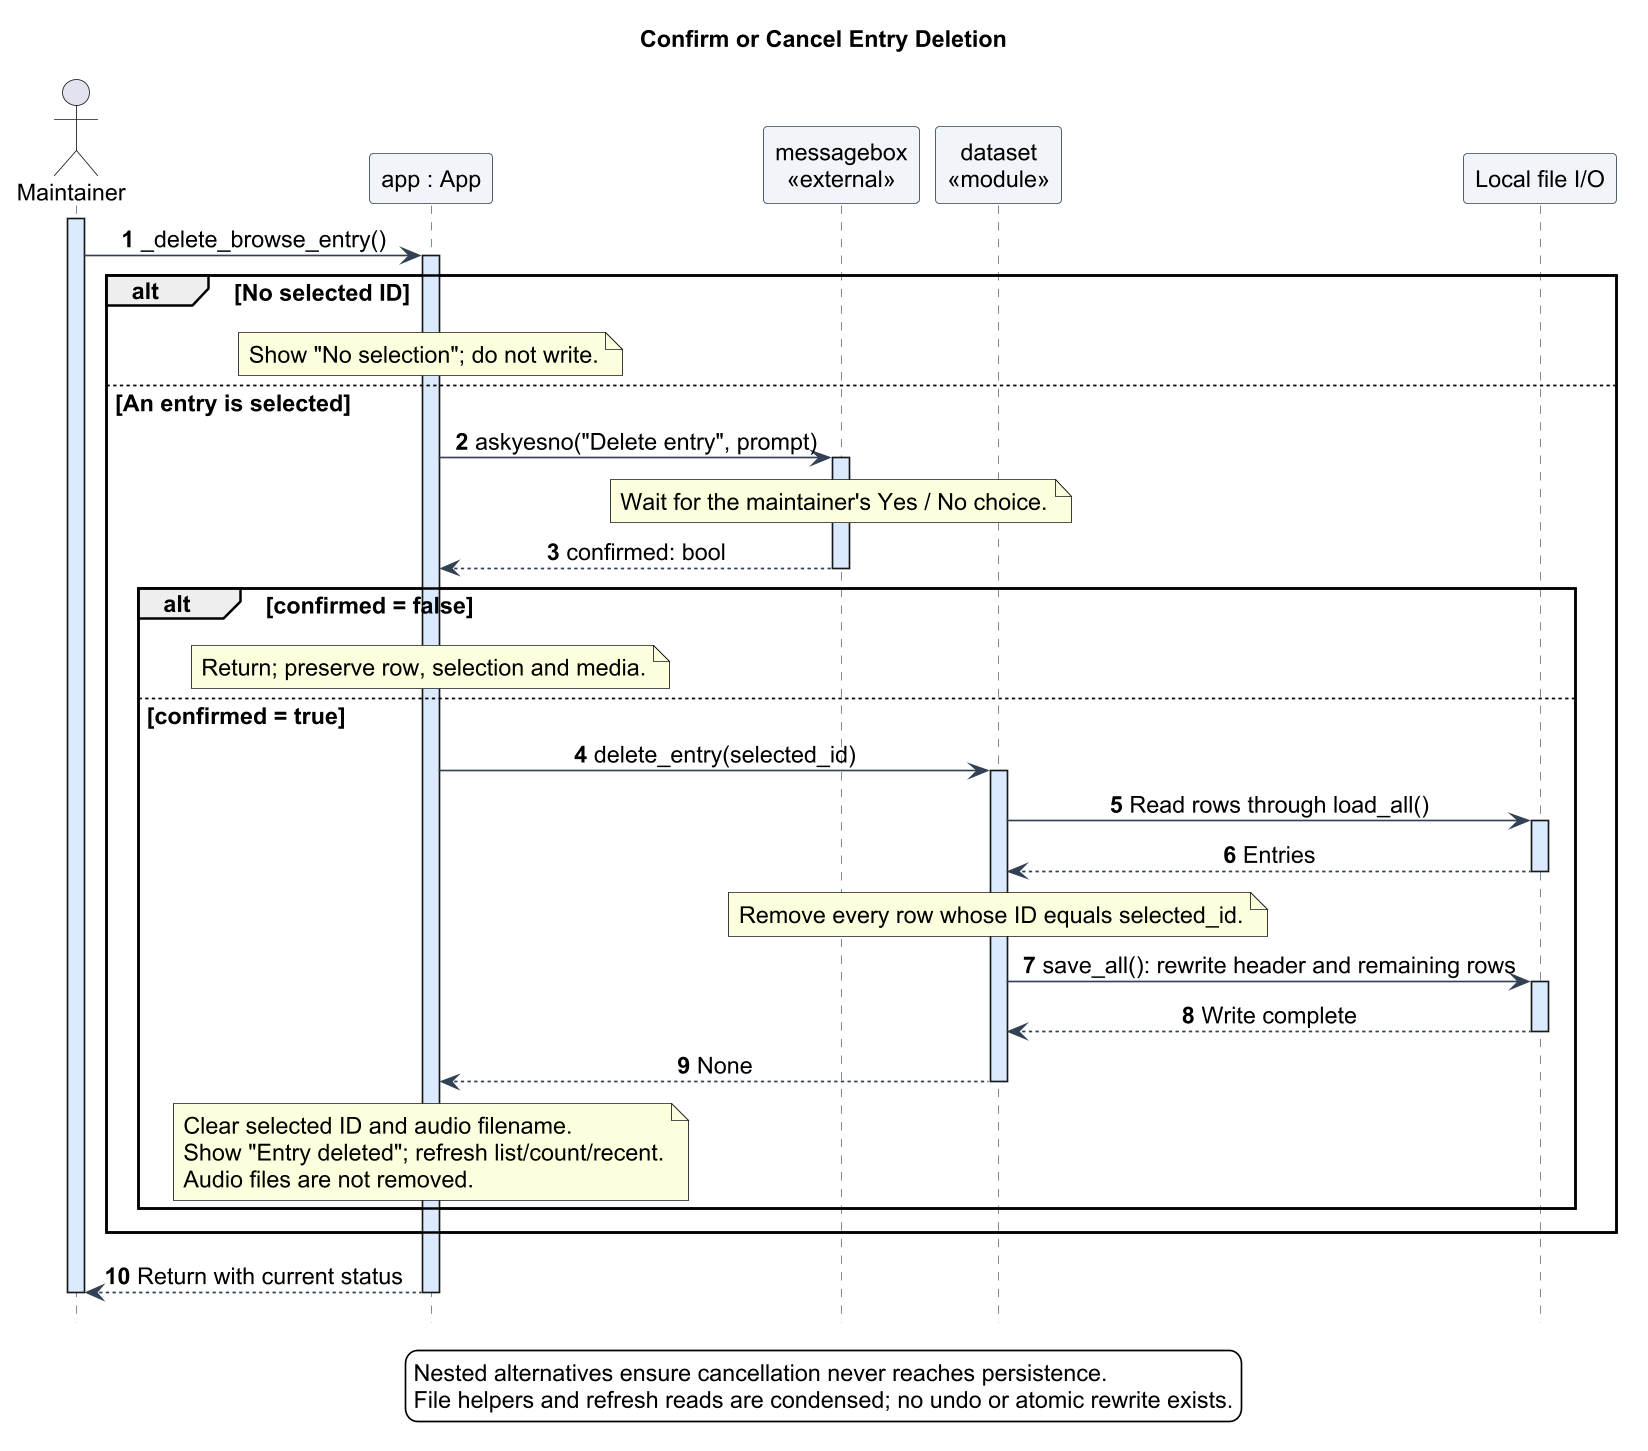

The diagram above was rendered by PlantUML. Its source (embedded in the PNG):
@startuml
!include theme.iuml
title Confirm or Cancel Entry Deletion
hide footbox
autonumber
actor Maintainer
participant "app : App" as App
participant "messagebox\n<<external>>" as Dialog
participant "dataset\n<<module>>" as Dataset
participant "Local file I/O" as Files

activate Maintainer
Maintainer -> App : _delete_browse_entry()
activate App
alt No selected ID
  note over App : Show "No selection"; do not write.
else An entry is selected
  App -> Dialog : askyesno("Delete entry", prompt)
  activate Dialog
  note over Dialog : Wait for the maintainer's Yes / No choice.
  Dialog --> App : confirmed: bool
  deactivate Dialog
  alt confirmed = false
    note over App : Return; preserve row, selection and media.
  else confirmed = true
    App -> Dataset : delete_entry(selected_id)
    activate Dataset
    Dataset -> Files : Read rows through load_all()
    activate Files
    Files --> Dataset : Entries
    deactivate Files
    note over Dataset : Remove every row whose ID equals selected_id.
    Dataset -> Files : save_all(): rewrite header and remaining rows
    activate Files
    Files --> Dataset : Write complete
    deactivate Files
    Dataset --> App : None
    deactivate Dataset
    note over App
      Clear selected ID and audio filename.
      Show "Entry deleted"; refresh list/count/recent.
      Audio files are not removed.
    end note
  end
end
App --> Maintainer : Return with current status
deactivate App
deactivate Maintainer
legend bottom
  Nested alternatives ensure cancellation never reaches persistence.
  File helpers and refresh reads are condensed; no undo or atomic rewrite exists.
endlegend
@enduml